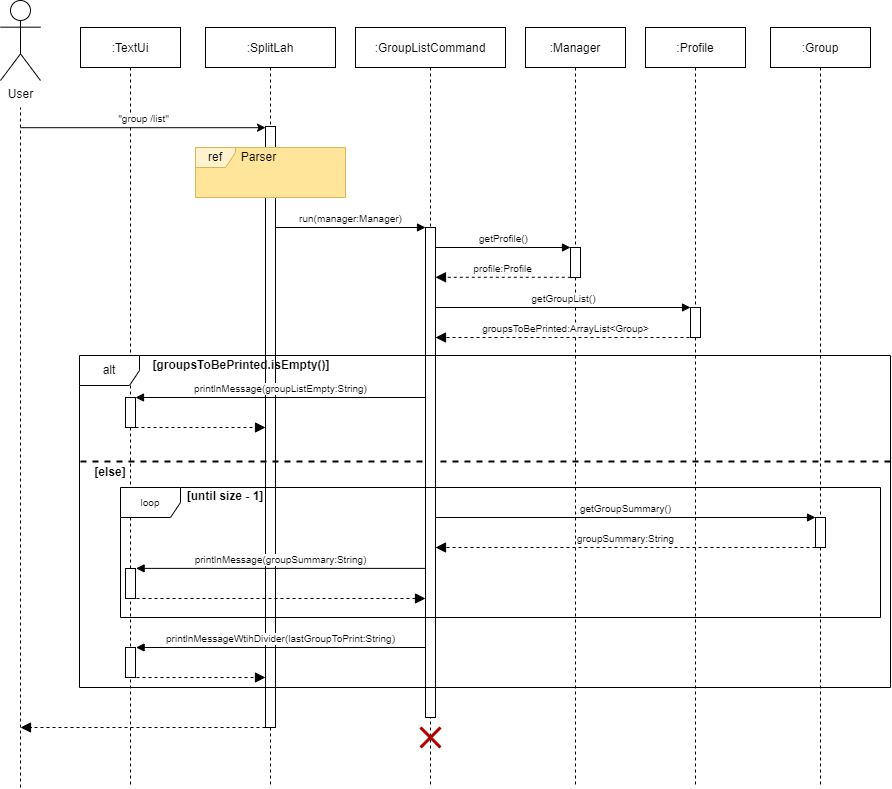

The diagram above was exported from draw.io. Its source (the exported page's mxGraphModel, read from the mxfile embedded in the PNG):
<mxGraphModel dx="1038" dy="489" grid="1" gridSize="10" guides="1" tooltips="1" connect="1" arrows="1" fold="1" page="1" pageScale="1" pageWidth="827" pageHeight="1169" math="0" shadow="0">
  <root>
    <mxCell id="0" />
    <mxCell id="1" parent="0" />
    <mxCell id="oVjwNZ5u2bl8xgiLEflM-3" value=":TextUi" style="shape=umlLifeline;perimeter=lifelinePerimeter;container=1;collapsible=0;recursiveResize=0;rounded=0;shadow=0;strokeWidth=1;" parent="1" vertex="1">
      <mxGeometry x="120" y="80" width="100" height="760" as="geometry" />
    </mxCell>
    <mxCell id="QAUnM1zsUdS9mq0ZJhTS-27" value="" style="html=1;points=[];perimeter=orthogonalPerimeter;rounded=0;" parent="oVjwNZ5u2bl8xgiLEflM-3" vertex="1">
      <mxGeometry x="45" y="370" width="10" height="30" as="geometry" />
    </mxCell>
    <mxCell id="QAUnM1zsUdS9mq0ZJhTS-29" value="" style="html=1;points=[];perimeter=orthogonalPerimeter;rounded=0;" parent="oVjwNZ5u2bl8xgiLEflM-3" vertex="1">
      <mxGeometry x="45" y="541" width="10" height="30" as="geometry" />
    </mxCell>
    <mxCell id="d7AUJ65uzD_c2SRI_hr1-5" value="" style="html=1;verticalAlign=bottom;endArrow=block;dashed=1;endSize=8;rounded=0;fontSize=10;endFill=1;" parent="oVjwNZ5u2bl8xgiLEflM-3" edge="1">
      <mxGeometry relative="1" as="geometry">
        <mxPoint x="185" y="700" as="sourcePoint" />
        <mxPoint x="-60" y="700" as="targetPoint" />
      </mxGeometry>
    </mxCell>
    <mxCell id="QAUnM1zsUdS9mq0ZJhTS-45" value="" style="html=1;points=[];perimeter=orthogonalPerimeter;rounded=0;" parent="oVjwNZ5u2bl8xgiLEflM-3" vertex="1">
      <mxGeometry x="45" y="620" width="10" height="30" as="geometry" />
    </mxCell>
    <mxCell id="oVjwNZ5u2bl8xgiLEflM-9" value="User" style="shape=umlActor;verticalLabelPosition=bottom;verticalAlign=top;html=1;outlineConnect=0;rounded=0;" parent="1" vertex="1">
      <mxGeometry x="40" y="53" width="40" height="80" as="geometry" />
    </mxCell>
    <mxCell id="oVjwNZ5u2bl8xgiLEflM-10" value="" style="endArrow=none;dashed=1;html=1;rounded=0;" parent="1" edge="1">
      <mxGeometry width="50" height="50" relative="1" as="geometry">
        <mxPoint x="60" y="840" as="sourcePoint" />
        <mxPoint x="59.999999999999886" y="160" as="targetPoint" />
      </mxGeometry>
    </mxCell>
    <mxCell id="oVjwNZ5u2bl8xgiLEflM-37" value=":Manager" style="shape=umlLifeline;perimeter=lifelinePerimeter;container=1;collapsible=0;recursiveResize=0;rounded=0;shadow=0;strokeWidth=1;" parent="1" vertex="1">
      <mxGeometry x="565" y="80" width="100" height="760" as="geometry" />
    </mxCell>
    <mxCell id="oVjwNZ5u2bl8xgiLEflM-51" value="" style="html=1;points=[];perimeter=orthogonalPerimeter;rounded=0;" parent="oVjwNZ5u2bl8xgiLEflM-37" vertex="1">
      <mxGeometry x="45" y="220" width="10" height="30" as="geometry" />
    </mxCell>
    <mxCell id="QAUnM1zsUdS9mq0ZJhTS-17" value="getProfile()" style="html=1;verticalAlign=bottom;endArrow=block;rounded=0;fontSize=10;exitX=1;exitY=0.102;exitDx=0;exitDy=0;exitPerimeter=0;" parent="oVjwNZ5u2bl8xgiLEflM-37" target="oVjwNZ5u2bl8xgiLEflM-51" edge="1">
      <mxGeometry width="80" relative="1" as="geometry">
        <mxPoint x="-90" y="220" as="sourcePoint" />
        <mxPoint x="40" y="220" as="targetPoint" />
      </mxGeometry>
    </mxCell>
    <mxCell id="QAUnM1zsUdS9mq0ZJhTS-19" value="getGroupList()" style="html=1;verticalAlign=bottom;endArrow=block;rounded=0;fontSize=10;exitX=1;exitY=0.102;exitDx=0;exitDy=0;exitPerimeter=0;entryX=0.003;entryY=0;entryDx=0;entryDy=0;entryPerimeter=0;" parent="oVjwNZ5u2bl8xgiLEflM-37" target="oVjwNZ5u2bl8xgiLEflM-79" edge="1">
      <mxGeometry width="80" relative="1" as="geometry">
        <mxPoint x="-90" y="280" as="sourcePoint" />
        <mxPoint x="180" y="280" as="targetPoint" />
      </mxGeometry>
    </mxCell>
    <mxCell id="oVjwNZ5u2bl8xgiLEflM-57" value=":Profile" style="shape=umlLifeline;perimeter=lifelinePerimeter;container=0;collapsible=0;recursiveResize=0;rounded=0;shadow=0;strokeWidth=1;" parent="1" vertex="1">
      <mxGeometry x="685" y="80" width="100" height="760" as="geometry" />
    </mxCell>
    <mxCell id="oVjwNZ5u2bl8xgiLEflM-70" value=":SplitLah" style="shape=umlLifeline;perimeter=lifelinePerimeter;container=1;collapsible=0;recursiveResize=0;rounded=0;shadow=0;strokeWidth=1;" parent="1" vertex="1">
      <mxGeometry x="245" y="80" width="130" height="760" as="geometry" />
    </mxCell>
    <mxCell id="QAUnM1zsUdS9mq0ZJhTS-13" value="" style="html=1;points=[];perimeter=orthogonalPerimeter;rounded=0;" parent="oVjwNZ5u2bl8xgiLEflM-70" vertex="1">
      <mxGeometry x="60" y="99" width="10" height="601" as="geometry" />
    </mxCell>
    <mxCell id="QAUnM1zsUdS9mq0ZJhTS-1" value="" style="group" parent="oVjwNZ5u2bl8xgiLEflM-70" connectable="0" vertex="1">
      <mxGeometry x="-10" y="120" width="150" height="50" as="geometry" />
    </mxCell>
    <mxCell id="QAUnM1zsUdS9mq0ZJhTS-2" value="" style="html=1;strokeColor=none;fillColor=#FFE599;" parent="QAUnM1zsUdS9mq0ZJhTS-1" vertex="1">
      <mxGeometry width="150" height="50" as="geometry" />
    </mxCell>
    <mxCell id="QAUnM1zsUdS9mq0ZJhTS-3" value="" style="group" parent="QAUnM1zsUdS9mq0ZJhTS-1" connectable="0" vertex="1">
      <mxGeometry width="150" height="50" as="geometry" />
    </mxCell>
    <mxCell id="QAUnM1zsUdS9mq0ZJhTS-4" value="ref" style="shape=umlFrame;whiteSpace=wrap;html=1;width=40;height=20;fillColor=#fff2cc;strokeColor=#d6b656;" parent="QAUnM1zsUdS9mq0ZJhTS-3" vertex="1">
      <mxGeometry width="150" height="50" as="geometry" />
    </mxCell>
    <mxCell id="QAUnM1zsUdS9mq0ZJhTS-5" value="Parser" style="text;html=1;align=center;verticalAlign=middle;resizable=0;points=[];autosize=1;strokeColor=none;fillColor=none;" parent="QAUnM1zsUdS9mq0ZJhTS-3" vertex="1">
      <mxGeometry x="38" width="50" height="20" as="geometry" />
    </mxCell>
    <mxCell id="QAUnM1zsUdS9mq0ZJhTS-39" value="&lt;b&gt;[until size - 1]&lt;/b&gt;" style="text;html=1;strokeColor=none;fillColor=none;align=center;verticalAlign=middle;whiteSpace=wrap;rounded=0;" parent="oVjwNZ5u2bl8xgiLEflM-70" vertex="1">
      <mxGeometry x="-45" y="454" width="130" height="30" as="geometry" />
    </mxCell>
    <mxCell id="oVjwNZ5u2bl8xgiLEflM-77" value="&quot;group /list&quot;" style="html=1;verticalAlign=bottom;endArrow=classic;rounded=0;endFill=1;fontSize=10;" parent="1" target="QAUnM1zsUdS9mq0ZJhTS-13" edge="1">
      <mxGeometry width="80" relative="1" as="geometry">
        <mxPoint x="60" y="180.2" as="sourcePoint" />
        <mxPoint x="300" y="180" as="targetPoint" />
      </mxGeometry>
    </mxCell>
    <mxCell id="oVjwNZ5u2bl8xgiLEflM-167" value="" style="line;strokeWidth=2;fillColor=none;align=left;verticalAlign=middle;spacingTop=-1;spacingLeft=3;spacingRight=3;rotatable=0;labelPosition=right;points=[];portConstraint=eastwest;fontSize=10;dashed=1;rounded=0;" parent="1" vertex="1">
      <mxGeometry x="120" y="510" width="810" height="8" as="geometry" />
    </mxCell>
    <mxCell id="oVjwNZ5u2bl8xgiLEflM-79" value="" style="html=1;points=[];perimeter=orthogonalPerimeter;rounded=0;" parent="1" vertex="1">
      <mxGeometry x="730" y="360" width="10" height="30" as="geometry" />
    </mxCell>
    <mxCell id="QAUnM1zsUdS9mq0ZJhTS-6" value=":GroupListCommand" style="shape=umlLifeline;perimeter=lifelinePerimeter;container=1;collapsible=0;recursiveResize=0;rounded=0;shadow=0;strokeWidth=1;" parent="1" vertex="1">
      <mxGeometry x="395" y="80" width="150" height="760" as="geometry" />
    </mxCell>
    <mxCell id="QAUnM1zsUdS9mq0ZJhTS-7" value="" style="html=1;points=[];perimeter=orthogonalPerimeter;" parent="QAUnM1zsUdS9mq0ZJhTS-6" vertex="1">
      <mxGeometry x="70" y="200" width="10" height="490" as="geometry" />
    </mxCell>
    <mxCell id="QAUnM1zsUdS9mq0ZJhTS-16" value="run(manager:Manager)" style="html=1;verticalAlign=bottom;endArrow=block;rounded=0;fontSize=10;" parent="QAUnM1zsUdS9mq0ZJhTS-6" edge="1">
      <mxGeometry width="80" relative="1" as="geometry">
        <mxPoint x="-80" y="200" as="sourcePoint" />
        <mxPoint x="70" y="200" as="targetPoint" />
      </mxGeometry>
    </mxCell>
    <mxCell id="QAUnM1zsUdS9mq0ZJhTS-44" value="printlnMessageWtihDivider(lastGroupToPrint:String)" style="html=1;verticalAlign=bottom;endArrow=block;rounded=0;fontSize=10;entryX=1.06;entryY=-0.004;entryDx=0;entryDy=0;entryPerimeter=0;" parent="QAUnM1zsUdS9mq0ZJhTS-6" edge="1">
      <mxGeometry width="80" relative="1" as="geometry">
        <mxPoint x="70" y="620.0000000000001" as="sourcePoint" />
        <mxPoint x="-219.4000000000001" y="620.0000000000001" as="targetPoint" />
      </mxGeometry>
    </mxCell>
    <mxCell id="QAUnM1zsUdS9mq0ZJhTS-18" value="profile:Profile" style="html=1;verticalAlign=bottom;endArrow=block;dashed=1;endSize=8;rounded=0;fontSize=10;exitX=0.028;exitY=0.993;exitDx=0;exitDy=0;exitPerimeter=0;endFill=1;" parent="1" source="oVjwNZ5u2bl8xgiLEflM-51" target="QAUnM1zsUdS9mq0ZJhTS-7" edge="1">
      <mxGeometry relative="1" as="geometry">
        <mxPoint x="650" y="330" as="sourcePoint" />
        <mxPoint x="520" y="330" as="targetPoint" />
      </mxGeometry>
    </mxCell>
    <mxCell id="QAUnM1zsUdS9mq0ZJhTS-20" value="groupsToBePrinted:ArrayList&amp;lt;Group&amp;gt;" style="html=1;verticalAlign=bottom;endArrow=block;dashed=1;endSize=8;rounded=0;fontSize=10;endFill=1;exitX=0.5;exitY=1;exitDx=0;exitDy=0;exitPerimeter=0;" parent="1" source="oVjwNZ5u2bl8xgiLEflM-79" target="QAUnM1zsUdS9mq0ZJhTS-7" edge="1">
      <mxGeometry relative="1" as="geometry">
        <mxPoint x="770" y="390" as="sourcePoint" />
        <mxPoint x="519.5200000000002" y="390" as="targetPoint" />
      </mxGeometry>
    </mxCell>
    <mxCell id="oVjwNZ5u2bl8xgiLEflM-71" value="&lt;b&gt;[groupsToBePrinted.isEmpty()]&lt;/b&gt;" style="text;html=1;strokeColor=none;fillColor=none;align=center;verticalAlign=middle;whiteSpace=wrap;rounded=0;" parent="1" vertex="1">
      <mxGeometry x="251" y="403" width="60" height="30" as="geometry" />
    </mxCell>
    <mxCell id="QAUnM1zsUdS9mq0ZJhTS-28" value="printlnMessage(groupListEmpty:String)" style="html=1;verticalAlign=bottom;endArrow=block;rounded=0;fontSize=10;" parent="1" edge="1">
      <mxGeometry width="80" relative="1" as="geometry">
        <mxPoint x="465" y="450" as="sourcePoint" />
        <mxPoint x="175" y="450" as="targetPoint" />
      </mxGeometry>
    </mxCell>
    <mxCell id="QAUnM1zsUdS9mq0ZJhTS-30" value="printlnMessage(groupSummary:String)" style="html=1;verticalAlign=bottom;endArrow=block;rounded=0;fontSize=10;entryX=1.06;entryY=-0.004;entryDx=0;entryDy=0;entryPerimeter=0;" parent="1" edge="1">
      <mxGeometry width="80" relative="1" as="geometry">
        <mxPoint x="465" y="620.8800000000001" as="sourcePoint" />
        <mxPoint x="175.5999999999999" y="620.8800000000001" as="targetPoint" />
      </mxGeometry>
    </mxCell>
    <mxCell id="QAUnM1zsUdS9mq0ZJhTS-31" value="" style="html=1;verticalAlign=bottom;endArrow=block;dashed=1;endSize=8;rounded=0;fontSize=10;endFill=1;" parent="1" source="QAUnM1zsUdS9mq0ZJhTS-27" target="QAUnM1zsUdS9mq0ZJhTS-13" edge="1">
      <mxGeometry relative="1" as="geometry">
        <mxPoint x="760.48" y="480" as="sourcePoint" />
        <mxPoint x="300" y="480" as="targetPoint" />
        <Array as="points">
          <mxPoint x="270" y="480" />
        </Array>
      </mxGeometry>
    </mxCell>
    <mxCell id="QAUnM1zsUdS9mq0ZJhTS-32" value="" style="html=1;verticalAlign=bottom;endArrow=block;dashed=1;endSize=8;rounded=0;fontSize=10;endFill=1;" parent="1" edge="1">
      <mxGeometry relative="1" as="geometry">
        <mxPoint x="170" y="651" as="sourcePoint" />
        <mxPoint x="465" y="651" as="targetPoint" />
      </mxGeometry>
    </mxCell>
    <mxCell id="QAUnM1zsUdS9mq0ZJhTS-36" value="&lt;b&gt;[else]&lt;/b&gt;" style="text;html=1;strokeColor=none;fillColor=none;align=center;verticalAlign=middle;whiteSpace=wrap;rounded=0;" parent="1" vertex="1">
      <mxGeometry x="120" y="510" width="60" height="30" as="geometry" />
    </mxCell>
    <mxCell id="QAUnM1zsUdS9mq0ZJhTS-37" value=":Group" style="shape=umlLifeline;perimeter=lifelinePerimeter;container=0;collapsible=0;recursiveResize=0;rounded=0;shadow=0;strokeWidth=1;" parent="1" vertex="1">
      <mxGeometry x="810" y="80" width="100" height="760" as="geometry" />
    </mxCell>
    <mxCell id="QAUnM1zsUdS9mq0ZJhTS-40" value="" style="html=1;points=[];perimeter=orthogonalPerimeter;rounded=0;" parent="1" vertex="1">
      <mxGeometry x="855" y="570" width="10" height="30" as="geometry" />
    </mxCell>
    <mxCell id="QAUnM1zsUdS9mq0ZJhTS-41" value="getGroupSummary()" style="html=1;verticalAlign=bottom;endArrow=block;rounded=0;fontSize=10;exitX=1;exitY=0.102;exitDx=0;exitDy=0;exitPerimeter=0;" parent="1" target="QAUnM1zsUdS9mq0ZJhTS-40" edge="1">
      <mxGeometry width="80" relative="1" as="geometry">
        <mxPoint x="474.97" y="570" as="sourcePoint" />
        <mxPoint x="730.0000000000002" y="570" as="targetPoint" />
      </mxGeometry>
    </mxCell>
    <mxCell id="QAUnM1zsUdS9mq0ZJhTS-43" value="groupSummary:String" style="html=1;verticalAlign=bottom;endArrow=block;dashed=1;endSize=8;rounded=0;fontSize=10;endFill=1;exitX=0.5;exitY=1;exitDx=0;exitDy=0;exitPerimeter=0;" parent="1" target="QAUnM1zsUdS9mq0ZJhTS-7" edge="1">
      <mxGeometry relative="1" as="geometry">
        <mxPoint x="855" y="600" as="sourcePoint" />
        <mxPoint x="595" y="600" as="targetPoint" />
      </mxGeometry>
    </mxCell>
    <mxCell id="QAUnM1zsUdS9mq0ZJhTS-46" value="" style="html=1;verticalAlign=bottom;endArrow=block;dashed=1;endSize=8;rounded=0;fontSize=10;endFill=1;" parent="1" target="QAUnM1zsUdS9mq0ZJhTS-13" edge="1">
      <mxGeometry relative="1" as="geometry">
        <mxPoint x="170" y="730" as="sourcePoint" />
        <mxPoint x="300" y="730" as="targetPoint" />
      </mxGeometry>
    </mxCell>
    <mxCell id="r95DKiFWf8rHuL0r3d3d-1" value="" style="shape=umlDestroy;whiteSpace=wrap;html=1;strokeWidth=3;rounded=0;fillColor=#e51400;strokeColor=#B20000;fontColor=#ffffff;" parent="1" vertex="1">
      <mxGeometry x="460" y="780" width="20" height="20" as="geometry" />
    </mxCell>
    <mxCell id="QAUnM1zsUdS9mq0ZJhTS-38" value="loop" style="shape=umlFrame;whiteSpace=wrap;html=1;fontSize=10;" parent="1" vertex="1">
      <mxGeometry x="160" y="540" width="760" height="130" as="geometry" />
    </mxCell>
    <mxCell id="sHrzMUuwvxcJl7WLQBUV-3" value="alt" style="shape=umlFrame;whiteSpace=wrap;html=1;" parent="1" vertex="1">
      <mxGeometry x="119" y="408" width="811" height="332" as="geometry" />
    </mxCell>
  </root>
</mxGraphModel>